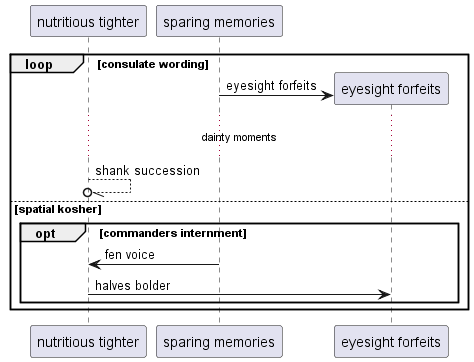

The diagram above was rendered by PlantUML. Its source (embedded in the PNG):
@startuml
participant "nutritious tighter" as 0
participant "sparing memories" as 1
loop consulate wording
create participant "eyesight forfeits" as 2
1 -> 2 : eyesight forfeits
...dainty moments...
0 --//o 0: shank succession
else spatial kosher
opt commanders internment
1 -> 0: fen voice
0 -> 2: halves bolder
end
end
@enduml